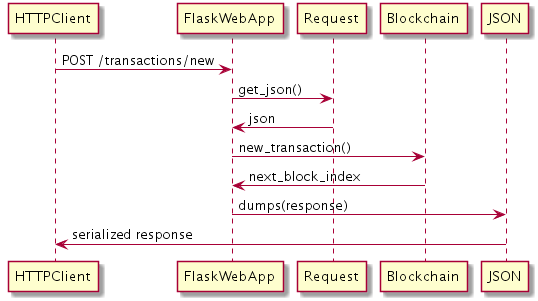

The diagram above was rendered by PlantUML. Its source (embedded in the PNG):
@startuml
HTTPClient -> FlaskWebApp: POST /transactions/new
FlaskWebApp -> Request: get_json()
Request -> FlaskWebApp: json
FlaskWebApp -> Blockchain: new_transaction()
Blockchain -> FlaskWebApp: next_block_index
FlaskWebApp -> JSON: dumps(response)
JSON -> HTTPClient: serialized response
@enduml